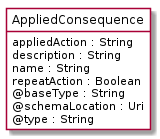

The diagram above was rendered by PlantUML. Its source (embedded in the PNG):
@startuml
hide circle
hide methods
hide stereotype
show <<Enumeration>> stereotype
skinparam class {
   BackgroundColor<<Enumeration>> #E6F5F7
   BackgroundColor<<Ref>> #FFFFE0
   BackgroundColor<<Pivot>> #FFFFFFF
   BackgroundColor<<SimpleType>> #E2F0DA
   BackgroundColor #FCF2E3
}

class AppliedConsequence <<Pivot>> {
    appliedAction : String
    description : String
    name : String
    repeatAction : Boolean
    @baseType : String
    @schemaLocation : Uri
    @type : String
}


@enduml